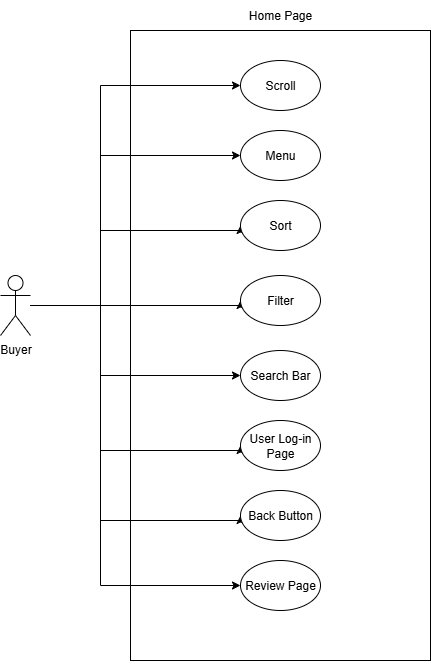

The diagram above was exported from draw.io. Its source (the exported page's mxGraphModel, read from the mxfile embedded in the PNG):
<mxGraphModel dx="847" dy="572" grid="1" gridSize="10" guides="1" tooltips="1" connect="1" arrows="1" fold="1" page="1" pageScale="1" pageWidth="850" pageHeight="1100" math="0" shadow="0">
  <root>
    <mxCell id="0" />
    <mxCell id="1" parent="0" />
    <mxCell id="_pqnNDwzV3QVhS5kXUrI-2" value="" style="rounded=0;whiteSpace=wrap;html=1;" parent="1" vertex="1">
      <mxGeometry x="220" y="110" width="300" height="630" as="geometry" />
    </mxCell>
    <mxCell id="_pqnNDwzV3QVhS5kXUrI-12" style="edgeStyle=orthogonalEdgeStyle;rounded=0;orthogonalLoop=1;jettySize=auto;html=1;entryX=0;entryY=0.5;entryDx=0;entryDy=0;" parent="1" source="_pqnNDwzV3QVhS5kXUrI-1" target="_pqnNDwzV3QVhS5kXUrI-4" edge="1">
      <mxGeometry relative="1" as="geometry">
        <Array as="points">
          <mxPoint x="190" y="385" />
          <mxPoint x="190" y="165" />
        </Array>
      </mxGeometry>
    </mxCell>
    <mxCell id="_pqnNDwzV3QVhS5kXUrI-13" style="edgeStyle=orthogonalEdgeStyle;rounded=0;orthogonalLoop=1;jettySize=auto;html=1;entryX=0;entryY=0.5;entryDx=0;entryDy=0;" parent="1" source="_pqnNDwzV3QVhS5kXUrI-1" target="_pqnNDwzV3QVhS5kXUrI-5" edge="1">
      <mxGeometry relative="1" as="geometry">
        <Array as="points">
          <mxPoint x="190" y="385" />
          <mxPoint x="190" y="235" />
        </Array>
      </mxGeometry>
    </mxCell>
    <mxCell id="_pqnNDwzV3QVhS5kXUrI-16" style="edgeStyle=orthogonalEdgeStyle;rounded=0;orthogonalLoop=1;jettySize=auto;html=1;entryX=0;entryY=0.5;entryDx=0;entryDy=0;" parent="1" source="_pqnNDwzV3QVhS5kXUrI-1" target="_pqnNDwzV3QVhS5kXUrI-6" edge="1">
      <mxGeometry relative="1" as="geometry">
        <Array as="points">
          <mxPoint x="190" y="385" />
          <mxPoint x="190" y="310" />
          <mxPoint x="330" y="310" />
        </Array>
      </mxGeometry>
    </mxCell>
    <mxCell id="_pqnNDwzV3QVhS5kXUrI-17" style="edgeStyle=orthogonalEdgeStyle;rounded=0;orthogonalLoop=1;jettySize=auto;html=1;entryX=0;entryY=0.5;entryDx=0;entryDy=0;" parent="1" source="_pqnNDwzV3QVhS5kXUrI-1" target="_pqnNDwzV3QVhS5kXUrI-8" edge="1">
      <mxGeometry relative="1" as="geometry">
        <Array as="points">
          <mxPoint x="330" y="385" />
        </Array>
      </mxGeometry>
    </mxCell>
    <mxCell id="_pqnNDwzV3QVhS5kXUrI-18" style="edgeStyle=orthogonalEdgeStyle;rounded=0;orthogonalLoop=1;jettySize=auto;html=1;entryX=0;entryY=0.5;entryDx=0;entryDy=0;" parent="1" source="_pqnNDwzV3QVhS5kXUrI-1" target="_pqnNDwzV3QVhS5kXUrI-9" edge="1">
      <mxGeometry relative="1" as="geometry">
        <Array as="points">
          <mxPoint x="190" y="385" />
          <mxPoint x="190" y="455" />
        </Array>
      </mxGeometry>
    </mxCell>
    <mxCell id="_pqnNDwzV3QVhS5kXUrI-20" style="edgeStyle=orthogonalEdgeStyle;rounded=0;orthogonalLoop=1;jettySize=auto;html=1;entryX=0;entryY=0.5;entryDx=0;entryDy=0;" parent="1" source="_pqnNDwzV3QVhS5kXUrI-1" target="_pqnNDwzV3QVhS5kXUrI-10" edge="1">
      <mxGeometry relative="1" as="geometry">
        <Array as="points">
          <mxPoint x="190" y="385" />
          <mxPoint x="190" y="530" />
          <mxPoint x="330" y="530" />
        </Array>
      </mxGeometry>
    </mxCell>
    <mxCell id="_pqnNDwzV3QVhS5kXUrI-21" style="edgeStyle=orthogonalEdgeStyle;rounded=0;orthogonalLoop=1;jettySize=auto;html=1;entryX=0;entryY=0.5;entryDx=0;entryDy=0;" parent="1" source="_pqnNDwzV3QVhS5kXUrI-1" target="_pqnNDwzV3QVhS5kXUrI-11" edge="1">
      <mxGeometry relative="1" as="geometry">
        <Array as="points">
          <mxPoint x="190" y="385" />
          <mxPoint x="190" y="600" />
          <mxPoint x="330" y="600" />
        </Array>
      </mxGeometry>
    </mxCell>
    <mxCell id="RgO05CdwCtv-VjwkFPT9-2" style="edgeStyle=orthogonalEdgeStyle;rounded=0;orthogonalLoop=1;jettySize=auto;html=1;entryX=0;entryY=0.5;entryDx=0;entryDy=0;" edge="1" parent="1" source="_pqnNDwzV3QVhS5kXUrI-1" target="RgO05CdwCtv-VjwkFPT9-1">
      <mxGeometry relative="1" as="geometry">
        <Array as="points">
          <mxPoint x="190" y="385" />
          <mxPoint x="190" y="665" />
        </Array>
      </mxGeometry>
    </mxCell>
    <mxCell id="_pqnNDwzV3QVhS5kXUrI-1" value="Buyer" style="shape=umlActor;verticalLabelPosition=bottom;verticalAlign=top;html=1;outlineConnect=0;" parent="1" vertex="1">
      <mxGeometry x="90" y="355" width="30" height="60" as="geometry" />
    </mxCell>
    <mxCell id="_pqnNDwzV3QVhS5kXUrI-3" value="Home Page" style="text;html=1;align=center;verticalAlign=middle;whiteSpace=wrap;rounded=0;" parent="1" vertex="1">
      <mxGeometry x="330" y="80" width="80" height="30" as="geometry" />
    </mxCell>
    <mxCell id="_pqnNDwzV3QVhS5kXUrI-4" value="Scroll" style="ellipse;whiteSpace=wrap;html=1;" parent="1" vertex="1">
      <mxGeometry x="330" y="140" width="80" height="50" as="geometry" />
    </mxCell>
    <mxCell id="_pqnNDwzV3QVhS5kXUrI-5" value="Menu" style="ellipse;whiteSpace=wrap;html=1;" parent="1" vertex="1">
      <mxGeometry x="330" y="210" width="80" height="50" as="geometry" />
    </mxCell>
    <mxCell id="_pqnNDwzV3QVhS5kXUrI-6" value="Sort" style="ellipse;whiteSpace=wrap;html=1;" parent="1" vertex="1">
      <mxGeometry x="330" y="280" width="80" height="50" as="geometry" />
    </mxCell>
    <mxCell id="_pqnNDwzV3QVhS5kXUrI-8" value="Filter" style="ellipse;whiteSpace=wrap;html=1;" parent="1" vertex="1">
      <mxGeometry x="330" y="355" width="80" height="50" as="geometry" />
    </mxCell>
    <mxCell id="_pqnNDwzV3QVhS5kXUrI-9" value="Search Bar" style="ellipse;whiteSpace=wrap;html=1;" parent="1" vertex="1">
      <mxGeometry x="330" y="430" width="80" height="50" as="geometry" />
    </mxCell>
    <mxCell id="_pqnNDwzV3QVhS5kXUrI-10" value="User Log-in Page" style="ellipse;whiteSpace=wrap;html=1;" parent="1" vertex="1">
      <mxGeometry x="330" y="500" width="80" height="50" as="geometry" />
    </mxCell>
    <mxCell id="_pqnNDwzV3QVhS5kXUrI-11" value="Back Button" style="ellipse;whiteSpace=wrap;html=1;" parent="1" vertex="1">
      <mxGeometry x="330" y="570" width="80" height="50" as="geometry" />
    </mxCell>
    <mxCell id="_pqnNDwzV3QVhS5kXUrI-22" style="edgeStyle=orthogonalEdgeStyle;rounded=0;orthogonalLoop=1;jettySize=auto;html=1;exitX=0.5;exitY=1;exitDx=0;exitDy=0;" parent="1" source="_pqnNDwzV3QVhS5kXUrI-2" target="_pqnNDwzV3QVhS5kXUrI-2" edge="1">
      <mxGeometry relative="1" as="geometry" />
    </mxCell>
    <mxCell id="RgO05CdwCtv-VjwkFPT9-1" value="Review Page" style="ellipse;whiteSpace=wrap;html=1;" vertex="1" parent="1">
      <mxGeometry x="330" y="640" width="80" height="50" as="geometry" />
    </mxCell>
  </root>
</mxGraphModel>